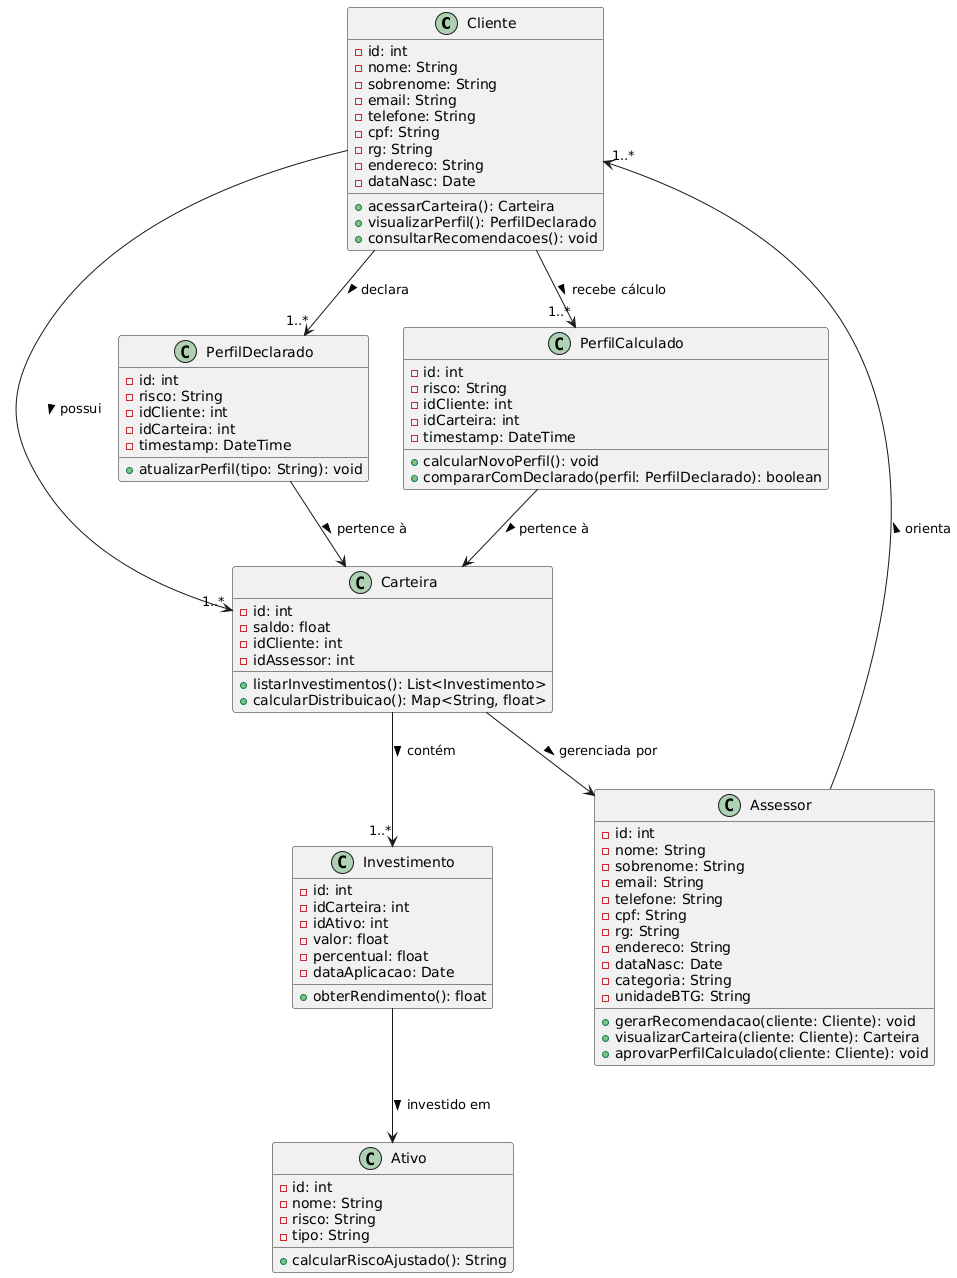

The diagram above was rendered by PlantUML. Its source (embedded in the PNG):
@startuml
' ==========================
' ======= CLASSES ==========
' ==========================

class Cliente {
  - id: int
  - nome: String
  - sobrenome: String
  - email: String
  - telefone: String
  - cpf: String
  - rg: String
  - endereco: String
  - dataNasc: Date
  + acessarCarteira(): Carteira
  + visualizarPerfil(): PerfilDeclarado
  + consultarRecomendacoes(): void
}

class Assessor {
  - id: int
  - nome: String
  - sobrenome: String
  - email: String
  - telefone: String
  - cpf: String
  - rg: String
  - endereco: String
  - dataNasc: Date
  - categoria: String
  - unidadeBTG: String
  + gerarRecomendacao(cliente: Cliente): void
  + visualizarCarteira(cliente: Cliente): Carteira
  + aprovarPerfilCalculado(cliente: Cliente): void
}

class Carteira {
  - id: int
  - saldo: float
  - idCliente: int
  - idAssessor: int
  + listarInvestimentos(): List<Investimento>
  + calcularDistribuicao(): Map<String, float>
}

class Investimento {
  - id: int
  - idCarteira: int
  - idAtivo: int
  - valor: float
  - percentual: float
  - dataAplicacao: Date
  + obterRendimento(): float
}

class Ativo {
  - id: int
  - nome: String
  - risco: String
  - tipo: String
  + calcularRiscoAjustado(): String
}

class PerfilDeclarado {
  - id: int
  - risco: String
  - idCliente: int
  - idCarteira: int
  - timestamp: DateTime
  + atualizarPerfil(tipo: String): void
}

class PerfilCalculado {
  - id: int
  - risco: String
  - idCliente: int
  - idCarteira: int
  - timestamp: DateTime
  + calcularNovoPerfil(): void
  + compararComDeclarado(perfil: PerfilDeclarado): boolean
}

' ==========================
' ===== RELACIONAMENTOS ===
' ==========================

Cliente --> "1..*" Carteira : possui >
Cliente --> "1..*" PerfilDeclarado : declara >
Cliente --> "1..*" PerfilCalculado : recebe cálculo >

Carteira --> "1..*" Investimento : contém >
Investimento --> Ativo : investido em >
Carteira --> Assessor : gerenciada por >

Assessor --> "1..*" Cliente : orienta >

PerfilDeclarado --> Carteira : pertence à >
PerfilCalculado --> Carteira : pertence à >
@enduml